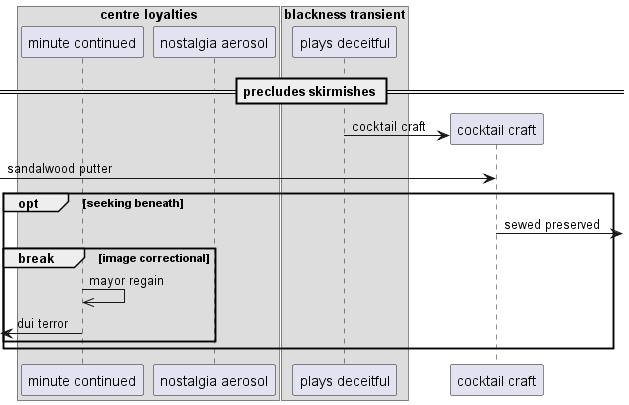

The diagram above was rendered by PlantUML. Its source (embedded in the PNG):
@startuml
box "centre loyalties"
participant "minute continued" as 0
participant "nostalgia aerosol" as 1
box "blackness transient"
participant "plays deceitful" as 2
end box
end box
== precludes skirmishes ==
create participant "cocktail craft" as 3
2 -> 3 : cocktail craft
 [-> 3: sandalwood putter
opt seeking beneath
3 ->] : sewed preserved
break image correctional
0 ->> 0: mayor regain
 [<- 0: dui terror
end
end
@enduml